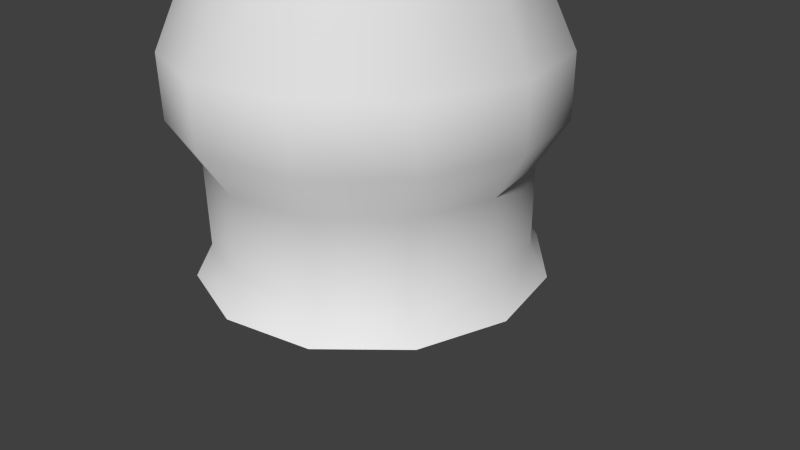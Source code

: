 # Source: Cannontower.blend  (saved by Blender 2.76.0; exported with 4.5.12 LTS)
import bpy
from mathutils import Matrix  # noqa: F401  (used for matrix-valued properties, if any)

bpy.ops.wm.read_factory_settings(use_empty=True)
scene = bpy.context.scene
scene.name = 'Scene'

# ---- collections
col_collection_1 = bpy.data.collections.new('Collection 1'); scene.collection.children.link(col_collection_1)

# ---- materials (node trees are filled in below, after node groups)
mat_material = bpy.data.materials.new('Material')
mat_material.alpha_threshold = 0.0
mat_material.use_transparent_shadow = False
mat_material.roughness = 0.5
mat_material.line_color = (0.0, 0.0, 0.0, 1.0)

# ---- material node trees

# ---- world
world_world = bpy.data.worlds.new('World'); scene.world = world_world
world_world.color = (0.05088, 0.05088, 0.05088)
world_world.use_sun_shadow = False
world_world.sun_shadow_jitter_overblur = 0.0
world_world.cycles.sampling_method = 'MANUAL'
world_world.cycles.sample_map_resolution = 256

# ---- cameras
cam_camera = bpy.data.cameras.new('Camera')
cam_camera.clip_end = 100.0
cam_camera.lens = 35.0
cam_camera.sensor_width = 32.0
cam_camera.sensor_height = 18.0
cam_camera.ortho_scale = 7.314
cam_camera.dof.focus_distance = 0.0
cam_camera.dof.aperture_fstop = 128.0

# ---- meshes
me_cylinder_000 = bpy.data.meshes.new('Cylinder.000')
me_cylinder_000.from_pydata([(0.4538, 6.754, 1.083), (0.4538, 6.754, -1.24), (0.4538, 6.99, -1.24), (0.4538, 7.429, -0.5675), (0.4538, 7.965, -0.4936), (0.4538, 7.429, 1.083), (0.4538, 7.965, 0.6561), (0.5337, 6.754, -1.24), (0.5337, 6.99, -1.24), (0.5337, 7.429, -0.5675), (0.5337, 7.965, -0.4936), (0.5337, 6.754, 1.083), (0.5337, 7.429, 1.083), (0.5337, 7.965, 0.6561), (-0.001989, 5.117, -1.053), (0.4567, 5.117, -0.9481), (0.8245, 5.117, -0.6548), (1.029, 5.117, -0.2309), (1.029, 5.117, 0.2395), (0.8245, 5.117, 0.6633), (0.4567, 5.117, 0.9567), (-0.001989, 5.117, 1.061), (-0.4606, 5.117, 0.9567), (-0.8284, 5.117, 0.6633), (-1.033, 5.117, 0.2395), (-0.8284, 5.117, -0.6548), (-0.4606, 5.117, -0.9481), (-0.001989, 6.745, -1.053), (0.4567, 6.745, -0.9481), (0.8245, 6.745, -0.6548), (1.029, 6.745, 0.2395), (0.8245, 6.745, 0.6633), (0.4567, 6.745, 0.9567), (-0.001992, 6.745, 1.061), (-0.4606, 6.745, 0.9567), (-0.8284, 6.745, 0.6633), (-1.033, 6.745, 0.2395), (-1.033, 6.745, -0.2309), (-0.8284, 6.745, -0.6548), (-0.4606, 6.745, -0.9481), (-0.001989, 6.745, 0.004276), (1.029, 6.745, -0.2309), (0.5337, 6.99, 1.083), (0.4538, 6.99, 1.083), (-0.5966, 6.99, 1.083), (-0.5166, 6.99, 1.083), (-0.5166, 7.965, 0.6561), (-0.5166, 7.429, 1.083), (-0.5166, 6.754, 1.083), (-0.5166, 7.965, -0.4936), (-0.5166, 7.429, -0.5675), (-0.5166, 6.99, -1.24), (-0.5166, 6.754, -1.24), (-0.5966, 7.965, 0.6561), (-0.5966, 7.429, 1.083), (-0.5966, 7.965, -0.4936), (-0.5966, 7.429, -0.5675), (-0.5966, 6.99, -1.24), (-0.5966, 6.754, -1.24), (-0.5966, 6.754, 1.083), (-1.033, 5.117, -0.2309), (0.5337, 8.093, 0.3112), (0.5337, 8.093, -0.1486), (0.4538, 8.093, 0.3112), (0.4538, 8.093, -0.1486), (-0.5966, 8.093, -0.1486), (-0.5966, 8.093, 0.3112), (-0.5166, 8.093, -0.1486), (-0.5166, 8.093, 0.3112), (0.3651, 6.609, -0.2568), (0.3651, 6.665, -0.2336), (0.3651, 6.688, -0.1775), (0.3651, 6.665, -0.1215), (0.3651, 6.609, -0.09833), (0.3651, 6.553, -0.1215), (0.3651, 6.53, -0.1775), (0.3651, 6.553, -0.2336), (-0.4198, 6.609, -0.2568), (-0.4198, 6.665, -0.2336), (-0.4198, 6.688, -0.1775), (-0.4198, 6.665, -0.1215), (-0.4198, 6.609, -0.09833), (-0.4198, 6.553, -0.1215), (-0.4198, 6.53, -0.1775), (-0.4198, 6.553, -0.2336)], [], [(2, 3, 9, 8), (40, 28, 27), (40, 29, 28), (40, 31, 30), (40, 32, 31), (40, 33, 32), (40, 34, 33), (40, 35, 34), (40, 36, 35), (40, 37, 36), (40, 38, 37), (40, 39, 38), (40, 27, 39), (14, 27, 28, 15), (15, 28, 29, 16), (18, 30, 31, 19), (19, 31, 32, 20), (20, 32, 33, 21), (21, 33, 34, 22), (22, 34, 35, 23), (23, 35, 36, 24), (25, 38, 39, 26), (26, 39, 27, 14), (1, 2, 8, 7), (30, 41, 40), (29, 40, 41), (16, 29, 41, 17), (17, 41, 30, 18), (7, 8, 42, 11), (8, 9, 12, 42), (9, 10, 13, 12), (5, 12, 13, 6), (5, 43, 42, 12), (0, 11, 42, 43), (2, 43, 5, 3), (3, 4, 10, 9), (3, 5, 6, 4), (56, 54, 53, 55), (56, 55, 49, 50), (59, 44, 57, 58), (57, 44, 54, 56), (59, 48, 45, 44), (54, 44, 45, 47), (54, 47, 46, 53), (50, 49, 46, 47), (51, 50, 47, 45), (58, 57, 51, 52), (57, 56, 50, 51), (25, 60, 37, 38), (24, 36, 37, 60), (1, 52, 51, 2), (2, 51, 45, 43), (0, 43, 45, 48), (4, 6, 63, 64), (13, 10, 62, 61), (6, 13, 61, 63), (10, 4, 64, 62), (64, 63, 61, 62), (49, 55, 65, 67), (53, 46, 68, 66), (46, 49, 67, 68), (55, 53, 66, 65), (67, 65, 66, 68), (69, 77, 78, 70), (70, 78, 79, 71), (71, 79, 80, 72), (72, 80, 81, 73), (73, 81, 82, 74), (74, 82, 83, 75), (75, 83, 84, 76), (76, 84, 77, 69)])
me_cylinder_000.polygons.foreach_set('use_smooth', [1, 1, 1, 1, 1, 1, 1, 1, 1, 1, 1, 1, 1, 1, 1, 1, 1, 1, 1, 1, 1, 1, 1, 1, 1, 1, 1, 1, 1, 1, 1, 1, 1, 1, 1, 1, 1, 1, 1, 1, 1, 1, 1, 1, 1, 1, 1, 1, 1, 1, 1, 1, 1, 1, 1, 1, 1, 1, 1, 1, 1, 1, 1, 0, 0, 0, 0, 0, 0, 0, 0])
_uv = me_cylinder_000.uv_layers.new(name='UVTex')
_uv.uv.foreach_set('vector', [0.1457, 0.9674, 0.1457, 0.8625, 0.159, 0.8625, 0.159, 0.9674, 0.7536, 0.7868, 0.8406, 0.9674, 0.7536, 0.9873, 0.7536, 0.7868, 0.9104, 0.9118, 0.8406, 0.9674, 0.7536, 0.7868, 0.9104, 0.6617, 0.9491, 0.7421, 0.7536, 0.7868, 0.8406, 0.6061, 0.9104, 0.6617, 0.7536, 0.7868, 0.7536, 0.5862, 0.8406, 0.6061, 0.7536, 0.7868, 0.6666, 0.6061, 0.7536, 0.5862, 0.7536, 0.7868, 0.5968, 0.6617, 0.6666, 0.6061, 0.7536, 0.7868, 0.5581, 0.7421, 0.5968, 0.6617, 0.7536, 0.7868, 0.5581, 0.8314, 0.5581, 0.7421, 0.7536, 0.7868, 0.5968, 0.9118, 0.5581, 0.8314, 0.7536, 0.7868, 0.6666, 0.9674, 0.5968, 0.9118, 0.7536, 0.7868, 0.7536, 0.9873, 0.6666, 0.9674, 0.5146, 0.6715, 0.9997, 0.6715, 0.9997, 0.7531, 0.5146, 0.7531, 0.5146, 0.7531, 0.9997, 0.7531, 0.9997, 0.8346, 0.5146, 0.8346, 0.5146, 0.7535, 0.9997, 0.7535, 0.9997, 0.8351, 0.5146, 0.8351, 0.5146, 0.8351, 0.9997, 0.8351, 0.9997, 0.9166, 0.5146, 0.9166, 0.5146, 0.9166, 0.9997, 0.9166, 0.9997, 0.9981, 0.5146, 0.9981, 0.5146, 0.8352, 0.9997, 0.8352, 0.9997, 0.9167, 0.5146, 0.9167, 0.5146, 0.5898, 0.9997, 0.5898, 0.9997, 0.6714, 0.5146, 0.6714, 0.5146, 0.6714, 0.9997, 0.6714, 0.9997, 0.7529, 0.5146, 0.7529, 0.5146, 0.916, 0.9997, 0.916, 0.9997, 0.9975, 0.5146, 0.9975, 0.5146, 0.59, 0.9997, 0.59, 0.9997, 0.6715, 0.5146, 0.6715, 0.376, 0.662, 0.376, 0.7234, 0.3968, 0.7234, 0.3968, 0.662, 0.9491, 0.7421, 0.9491, 0.8314, 0.7536, 0.7868, 0.9104, 0.9118, 0.7536, 0.7868, 0.9491, 0.8314, 0.5146, 0.5905, 0.9997, 0.5905, 0.9997, 0.672, 0.5146, 0.672, 0.5146, 0.672, 0.9997, 0.672, 0.9997, 0.7535, 0.5146, 0.7535, 0.4973, 0.5905, 0.4973, 0.645, 0.007045, 0.645, 0.007045, 0.5905, 0.4973, 0.645, 0.3553, 0.7466, 0.007045, 0.7466, 0.007045, 0.645, 0.3553, 0.7466, 0.3397, 0.8705, 0.09706, 0.8705, 0.007045, 0.7466, 0.1457, 0.6054, 0.159, 0.6054, 0.159, 0.6718, 0.1457, 0.6718, 0.376, 0.838, 0.376, 0.7234, 0.3968, 0.7234, 0.3968, 0.838, 0.376, 0.662, 0.3968, 0.662, 0.3968, 0.7234, 0.376, 0.7234, 0.4973, 0.5924, 0.007045, 0.5924, 0.007045, 0.694, 0.3553, 0.694, 0.1457, 0.8625, 0.1457, 0.851, 0.159, 0.851, 0.159, 0.8625, 0.3553, 0.694, 0.007045, 0.694, 0.09706, 0.8178, 0.3397, 0.8178, 0.3553, 0.8216, 0.007045, 0.8216, 0.09706, 0.9455, 0.3397, 0.9455, 0.2432, 0.8625, 0.2432, 0.851, 0.2565, 0.851, 0.2565, 0.8625, 0.007045, 0.6655, 0.007045, 0.72, 0.4973, 0.72, 0.4973, 0.6655, 0.4973, 0.72, 0.007045, 0.72, 0.007045, 0.8216, 0.3553, 0.8216, 0.2035, 0.6607, 0.2244, 0.6607, 0.2244, 0.7222, 0.2035, 0.7222, 0.2035, 0.8367, 0.2035, 0.7222, 0.2244, 0.7222, 0.2244, 0.8367, 0.2432, 0.6054, 0.2565, 0.6054, 0.2565, 0.6718, 0.2432, 0.6718, 0.3553, 0.8443, 0.3397, 0.9682, 0.09706, 0.9682, 0.007045, 0.8443, 0.4973, 0.7427, 0.3553, 0.8443, 0.007045, 0.8443, 0.007045, 0.7427, 0.1023, 0.662, 0.1023, 0.7234, 0.1231, 0.7234, 0.1231, 0.662, 0.2432, 0.9674, 0.2432, 0.8625, 0.2565, 0.8625, 0.2565, 0.9674, 0.5146, 0.916, 0.5146, 0.8345, 0.9997, 0.8345, 0.9997, 0.916, 0.5146, 0.7529, 0.9997, 0.7529, 0.9997, 0.8345, 0.5146, 0.8345, 0.376, 0.662, 0.1231, 0.662, 0.1231, 0.7234, 0.376, 0.7234, 0.323, 0.9674, 0.1611, 0.9674, 0.1611, 0.6054, 0.323, 0.6054, 0.376, 0.662, 0.376, 0.7234, 0.1231, 0.7234, 0.1231, 0.662, 0.3397, 0.8178, 0.09706, 0.8178, 0.1699, 0.8474, 0.2669, 0.8474, 0.09706, 0.8705, 0.3397, 0.8705, 0.2669, 0.9, 0.1699, 0.9, 0.1457, 0.6718, 0.159, 0.6718, 0.159, 0.7256, 0.1457, 0.7256, 0.159, 0.851, 0.1457, 0.851, 0.1457, 0.7972, 0.159, 0.7972, 0.1457, 0.7972, 0.1457, 0.7256, 0.159, 0.7256, 0.159, 0.7972, 0.2565, 0.851, 0.2432, 0.851, 0.2432, 0.7972, 0.2565, 0.7972, 0.2432, 0.6718, 0.2565, 0.6718, 0.2565, 0.7256, 0.2432, 0.7256, 0.09706, 0.9682, 0.3397, 0.9682, 0.2669, 0.9977, 0.1699, 0.9977, 0.3397, 0.9455, 0.09706, 0.9455, 0.1699, 0.975, 0.2669, 0.975, 0.2565, 0.7972, 0.2432, 0.7972, 0.2432, 0.7256, 0.2565, 0.7256, 0.4522, 0.9138, 0.2874, 0.9138, 0.2874, 0.8923, 0.4522, 0.8923, 0.4522, 0.8923, 0.2874, 0.8923, 0.2874, 0.8707, 0.4522, 0.8707, 0.4522, 0.8707, 0.2874, 0.8707, 0.2874, 0.8492, 0.4522, 0.8492, 0.4522, 0.8492, 0.2874, 0.8492, 0.2874, 0.8277, 0.4522, 0.8277, 0.4522, 0.8277, 0.2874, 0.8277, 0.2874, 0.8062, 0.4522, 0.8062, 0.4522, 0.8062, 0.2874, 0.8062, 0.2874, 0.7846, 0.4522, 0.7846, 0.4522, 0.9568, 0.2874, 0.9568, 0.2874, 0.9353, 0.4522, 0.9353, 0.4522, 0.9353, 0.2874, 0.9353, 0.2874, 0.9138, 0.4522, 0.9138])
me_cylinder_000.materials.append(mat_material)
me_cylinder_000.use_remesh_preserve_volume = False
me_cylinder_000.use_remesh_preserve_attributes = False
me_cylinder_000.use_mirror_vertex_groups = False
me_cylinder_000.update()
me_cylinder_001 = bpy.data.meshes.new('Cylinder.001')
me_cylinder_001.from_pydata([(0.1902, 0.4307, -1.663), (0.4016, 0.3664, -1.641), (0.5529, 0.2045, -1.626), (0.6033, -0.01183, -1.621), (0.5395, -0.2245, -1.629), (0.3785, -0.3765, -1.647), (0.1634, -0.4271, -1.67), (-0.04805, -0.3628, -1.692), (-0.1993, -0.2008, -1.707), (-0.2497, 0.01546, -1.712), (-0.1859, 0.2281, -1.704), (-0.02489, 0.3801, -1.686), (-0.036, 0.2172, 0.405), (0.0711, 0.1846, 0.4162), (0.1477, 0.1026, 0.424), (0.1732, -0.00693, 0.4262), (0.1409, -0.1146, 0.4223), (0.05937, -0.1916, 0.4133), (-0.04954, -0.2172, 0.4016), (-0.1566, -0.1847, 0.3904), (-0.2332, -0.1026, 0.3826), (-0.2588, 0.006891, 0.3804), (-0.2265, 0.1146, 0.3843), (-0.1449, 0.1916, 0.3933), (-0.04033, 0.2551, 0.4573), (-0.169, 0.2248, 0.4435), (-0.2654, 0.1339, 0.4328), (-0.3035, 0.006667, 0.4282), (-0.2734, -0.1227, 0.4308), (-0.1829, -0.2197, 0.44), (-0.05633, -0.2581, 0.4533), (0.07234, -0.2278, 0.4671), (0.1687, -0.1369, 0.4777), (0.2069, -0.009661, 0.4823), (0.1767, 0.1198, 0.4797), (0.0862, 0.2167, 0.4705), (-0.09121, 0.3355, 0.9612), (0.0751, 0.2849, 0.9787), (0.194, 0.1576, 0.9907), (0.2337, -0.01254, 0.9942), (0.1835, -0.1798, 0.9881), (0.05689, -0.2993, 0.9742), (-0.1122, -0.3391, 0.956), (-0.2786, -0.2886, 0.9386), (-0.3975, -0.1612, 0.9265), (-0.4372, 0.00892, 0.923), (-0.387, 0.1761, 0.9291), (-0.2603, 0.2957, 0.9431), (-0.2481, 0.256, 1.027), (-0.1013, 0.2905, 1.043), (-0.358, 0.1522, 1.015), (-0.4016, 0.007138, 1.01), (-0.3671, -0.1405, 1.013), (-0.2639, -0.251, 1.024), (-0.1196, -0.2949, 1.039), (0.02717, -0.2603, 1.054), (0.1371, -0.1566, 1.067), (0.1806, -0.01148, 1.072), (0.1462, 0.1361, 1.069), (0.04297, 0.2467, 1.058), (-0.07319, 0.2409, 0.7627), (0.04603, 0.2046, 0.7752), (0.1313, 0.1133, 0.7839), (0.1597, -0.008635, 0.7864), (0.1238, -0.1285, 0.782), (0.03298, -0.2142, 0.772), (-0.08826, -0.2427, 0.759), (-0.2075, -0.2065, 0.7465), (-0.2927, -0.1152, 0.7378), (-0.3212, 0.006751, 0.7354), (-0.2852, 0.1266, 0.7397), (-0.1944, 0.2123, 0.7497), (-0.0618, 0.0006953, 0.5829), (0.2014, 0.1885, -1.843), (0.2923, 0.1609, -1.833), (0.3572, 0.09129, -1.826), (0.3789, -0.001618, -1.824), (0.3515, -0.09295, -1.828), (0.2823, -0.1582, -1.835), (0.19, -0.18, -1.845), (0.09912, -0.1524, -1.855), (0.03416, -0.0828, -1.861), (0.01248, 0.0101, -1.863), (0.0399, 0.1014, -1.86), (0.1091, 0.1667, -1.852), (0.2002, 0.003903, -1.886)], [], [(12, 23, 25, 24), (23, 22, 26, 25), (22, 21, 27, 26), (21, 20, 28, 27), (20, 19, 29, 28), (19, 18, 30, 29), (18, 17, 31, 30), (17, 16, 32, 31), (16, 15, 33, 32), (15, 14, 34, 33), (14, 13, 35, 34), (13, 12, 24, 35), (36, 47, 48, 49), (47, 46, 50, 48), (46, 45, 51, 50), (45, 44, 52, 51), (44, 43, 53, 52), (43, 42, 54, 53), (42, 41, 55, 54), (41, 40, 56, 55), (40, 39, 57, 56), (39, 38, 58, 57), (38, 37, 59, 58), (37, 36, 49, 59), (59, 49, 60, 61), (58, 59, 61, 62), (57, 58, 62, 63), (56, 57, 63, 64), (55, 56, 64, 65), (54, 55, 65, 66), (53, 54, 66, 67), (52, 53, 67, 68), (51, 52, 68, 69), (50, 51, 69, 70), (48, 50, 70, 71), (49, 48, 71, 60), (72, 61, 60), (72, 62, 61), (72, 63, 62), (72, 64, 63), (72, 65, 64), (72, 66, 65), (72, 67, 66), (72, 68, 67), (72, 69, 68), (72, 70, 69), (72, 71, 70), (72, 60, 71), (85, 73, 74), (85, 74, 75), (85, 75, 76), (85, 76, 77), (85, 77, 78), (85, 78, 79), (85, 79, 80), (85, 80, 81), (85, 81, 82), (85, 82, 83), (85, 83, 84), (85, 84, 73), (1, 2, 75, 74), (0, 1, 74, 73), (0, 73, 84, 11), (10, 11, 84, 83), (9, 10, 83, 82), (8, 9, 82, 81), (7, 8, 81, 80), (6, 7, 80, 79), (5, 6, 79, 78), (4, 5, 78, 77), (2, 3, 76, 75), (3, 4, 77, 76), (24, 36, 37, 35), (24, 25, 47, 36), (25, 26, 46, 47), (26, 27, 45, 46), (27, 28, 44, 45), (28, 29, 43, 44), (29, 30, 42, 43), (30, 31, 41, 42), (31, 32, 40, 41), (32, 33, 39, 40), (33, 34, 38, 39), (34, 35, 37, 38), (0, 12, 13, 1), (1, 13, 14, 2), (2, 14, 15, 3), (3, 15, 16, 4), (4, 16, 17, 5), (5, 17, 18, 6), (6, 18, 19, 7), (7, 19, 20, 8), (8, 20, 21, 9), (9, 21, 22, 10), (10, 22, 23, 11), (0, 11, 23, 12)])
me_cylinder_001.polygons.foreach_set('use_smooth', [True] * 96)
_uv = me_cylinder_001.uv_layers.new(name='UVTex')
_uv.uv.foreach_set('vector', [0.7412, 0.1818, 0.7276, 0.1472, 0.7446, 0.1332, 0.7607, 0.1741, 0.7276, 0.1472, 0.7176, 0.1219, 0.7328, 0.1033, 0.7446, 0.1332, 0.7176, 0.1219, 0.7139, 0.1126, 0.7285, 0.09235, 0.7328, 0.1033, 0.7139, 0.1126, 0.7176, 0.1219, 0.7328, 0.1033, 0.7285, 0.09235, 0.7176, 0.1219, 0.7276, 0.1472, 0.7446, 0.1332, 0.7328, 0.1033, 0.7276, 0.1472, 0.7412, 0.1818, 0.7607, 0.1741, 0.7446, 0.1332, 0.7412, 0.1818, 0.7548, 0.2163, 0.7768, 0.2149, 0.7607, 0.1741, 0.7548, 0.2163, 0.7648, 0.2417, 0.7886, 0.2448, 0.7768, 0.2149, 0.7648, 0.2417, 0.7684, 0.2509, 0.7929, 0.2558, 0.7886, 0.2448, 0.7684, 0.2509, 0.7648, 0.2417, 0.7886, 0.2448, 0.7929, 0.2558, 0.7648, 0.2417, 0.7548, 0.2163, 0.7768, 0.2149, 0.7886, 0.2448, 0.7548, 0.2163, 0.7412, 0.1818, 0.7607, 0.1741, 0.7768, 0.2149, 0.9188, 0.1118, 0.8976, 0.05808, 0.9268, 0.05481, 0.9451, 0.1014, 0.8976, 0.05808, 0.8822, 0.01877, 0.9133, 0.02069, 0.9268, 0.05481, 0.8822, 0.01877, 0.8765, 0.004381, 0.9084, 0.008207, 0.9133, 0.02069, 0.8765, 0.004381, 0.8822, 0.01877, 0.9133, 0.02069, 0.9084, 0.008207, 0.8822, 0.01877, 0.8976, 0.05808, 0.9268, 0.05481, 0.9133, 0.02069, 0.8976, 0.05808, 0.9188, 0.1118, 0.9451, 0.1014, 0.9268, 0.05481, 0.9188, 0.1118, 0.94, 0.1655, 0.9635, 0.148, 0.9451, 0.1014, 0.94, 0.1655, 0.9555, 0.2048, 0.9769, 0.1821, 0.9635, 0.148, 0.9555, 0.2048, 0.9611, 0.2192, 0.9819, 0.1946, 0.9769, 0.1821, 0.9611, 0.2192, 0.9555, 0.2048, 0.9769, 0.1821, 0.9819, 0.1946, 0.9555, 0.2048, 0.94, 0.1655, 0.9635, 0.148, 0.9769, 0.1821, 0.94, 0.1655, 0.9188, 0.1118, 0.9451, 0.1014, 0.9635, 0.148, 0.9635, 0.148, 0.9451, 0.1014, 0.9667, 0.09139, 0.9819, 0.1299, 0.9769, 0.1821, 0.9635, 0.148, 0.9819, 0.1299, 0.993, 0.1581, 0.9819, 0.1946, 0.9769, 0.1821, 0.993, 0.1581, 0.9971, 0.1684, 0.9769, 0.1821, 0.9819, 0.1946, 0.9971, 0.1684, 0.993, 0.1581, 0.9635, 0.148, 0.9769, 0.1821, 0.993, 0.1581, 0.9819, 0.1299, 0.9451, 0.1014, 0.9635, 0.148, 0.9819, 0.1299, 0.9667, 0.09139, 0.9268, 0.05481, 0.9451, 0.1014, 0.9667, 0.09139, 0.9516, 0.05289, 0.9133, 0.02069, 0.9268, 0.05481, 0.9516, 0.05289, 0.9405, 0.02471, 0.9084, 0.008207, 0.9133, 0.02069, 0.9405, 0.02471, 0.9364, 0.0144, 0.9133, 0.02069, 0.9084, 0.008207, 0.9364, 0.0144, 0.9405, 0.02471, 0.9268, 0.05481, 0.9133, 0.02069, 0.9405, 0.02471, 0.9516, 0.05289, 0.9451, 0.1014, 0.9268, 0.05481, 0.9516, 0.05289, 0.9667, 0.09139, 0.9934, 0.08041, 0.9819, 0.1299, 0.9667, 0.09139, 0.9934, 0.08041, 0.993, 0.1581, 0.9819, 0.1299, 0.9934, 0.08041, 0.9971, 0.1684, 0.993, 0.1581, 0.9934, 0.08041, 0.993, 0.1581, 0.9971, 0.1684, 0.9934, 0.08041, 0.9819, 0.1299, 0.993, 0.1581, 0.9934, 0.08041, 0.9667, 0.09139, 0.9819, 0.1299, 0.9934, 0.08041, 0.9516, 0.05289, 0.9667, 0.09139, 0.9934, 0.08041, 0.9405, 0.02471, 0.9516, 0.05289, 0.9934, 0.08041, 0.9364, 0.0144, 0.9405, 0.02471, 0.9934, 0.08041, 0.9405, 0.02471, 0.9364, 0.0144, 0.9934, 0.08041, 0.9516, 0.05289, 0.9405, 0.02471, 0.9934, 0.08041, 0.9667, 0.09139, 0.9516, 0.05289, 0.00883, 0.4703, 0.03187, 0.4612, 0.04343, 0.4905, 0.00883, 0.4703, 0.04343, 0.4905, 0.05189, 0.512, 0.00883, 0.4703, 0.05189, 0.512, 0.05498, 0.5199, 0.00883, 0.4703, 0.05498, 0.5199, 0.05189, 0.512, 0.00883, 0.4703, 0.05189, 0.512, 0.04343, 0.4905, 0.00883, 0.4703, 0.04343, 0.4905, 0.03187, 0.4612, 0.00883, 0.4703, 0.03187, 0.4612, 0.02032, 0.4319, 0.00883, 0.4703, 0.02032, 0.4319, 0.01186, 0.4104, 0.00883, 0.4703, 0.01186, 0.4104, 0.00876, 0.4026, 0.00883, 0.4703, 0.00876, 0.4026, 0.01186, 0.4104, 0.00883, 0.4703, 0.01186, 0.4104, 0.02032, 0.4319, 0.00883, 0.4703, 0.02032, 0.4319, 0.03187, 0.4612, 0.1061, 0.5109, 0.1258, 0.5608, 0.05189, 0.512, 0.04343, 0.4905, 0.07921, 0.4426, 0.1061, 0.5109, 0.04343, 0.4905, 0.03187, 0.4612, 0.07921, 0.4426, 0.03187, 0.4612, 0.02032, 0.4319, 0.05231, 0.3743, 0.03261, 0.3243, 0.05231, 0.3743, 0.02032, 0.4319, 0.01186, 0.4104, 0.02541, 0.306, 0.03261, 0.3243, 0.01186, 0.4104, 0.00876, 0.4026, 0.03261, 0.3243, 0.02541, 0.306, 0.00876, 0.4026, 0.01186, 0.4104, 0.05231, 0.3743, 0.03261, 0.3243, 0.01186, 0.4104, 0.02032, 0.4319, 0.07921, 0.4426, 0.05231, 0.3743, 0.02032, 0.4319, 0.03187, 0.4612, 0.1061, 0.5109, 0.07921, 0.4426, 0.03187, 0.4612, 0.04343, 0.4905, 0.1258, 0.5608, 0.1061, 0.5109, 0.04343, 0.4905, 0.05189, 0.512, 0.1258, 0.5608, 0.133, 0.5791, 0.05498, 0.5199, 0.05189, 0.512, 0.133, 0.5791, 0.1258, 0.5608, 0.05189, 0.512, 0.05498, 0.5199, 0.7607, 0.1741, 0.9188, 0.1118, 0.94, 0.1655, 0.7768, 0.2149, 0.7607, 0.1741, 0.7446, 0.1332, 0.8976, 0.05808, 0.9188, 0.1118, 0.7446, 0.1332, 0.7328, 0.1033, 0.8822, 0.01877, 0.8976, 0.05808, 0.7328, 0.1033, 0.7285, 0.09235, 0.8765, 0.004381, 0.8822, 0.01877, 0.7285, 0.09235, 0.7328, 0.1033, 0.8822, 0.01877, 0.8765, 0.004381, 0.7328, 0.1033, 0.7446, 0.1332, 0.8976, 0.05808, 0.8822, 0.01877, 0.7446, 0.1332, 0.7607, 0.1741, 0.9188, 0.1118, 0.8976, 0.05808, 0.7607, 0.1741, 0.7768, 0.2149, 0.94, 0.1655, 0.9188, 0.1118, 0.7768, 0.2149, 0.7886, 0.2448, 0.9555, 0.2048, 0.94, 0.1655, 0.7886, 0.2448, 0.7929, 0.2558, 0.9611, 0.2192, 0.9555, 0.2048, 0.7929, 0.2558, 0.7886, 0.2448, 0.9555, 0.2048, 0.9611, 0.2192, 0.7886, 0.2448, 0.7768, 0.2149, 0.94, 0.1655, 0.9555, 0.2048, 0.07921, 0.4426, 0.7412, 0.1818, 0.7548, 0.2163, 0.1061, 0.5109, 0.1061, 0.5109, 0.7548, 0.2163, 0.7648, 0.2417, 0.1258, 0.5608, 0.1258, 0.5608, 0.7648, 0.2417, 0.7684, 0.2509, 0.133, 0.5791, 0.133, 0.5791, 0.7684, 0.2509, 0.7648, 0.2417, 0.1258, 0.5608, 0.1258, 0.5608, 0.7648, 0.2417, 0.7548, 0.2163, 0.1061, 0.5109, 0.1061, 0.5109, 0.7548, 0.2163, 0.7412, 0.1818, 0.07921, 0.4426, 0.07921, 0.4426, 0.7412, 0.1818, 0.7276, 0.1472, 0.05231, 0.3743, 0.05231, 0.3743, 0.7276, 0.1472, 0.7176, 0.1219, 0.03261, 0.3243, 0.03261, 0.3243, 0.7176, 0.1219, 0.7139, 0.1126, 0.02541, 0.306, 0.02541, 0.306, 0.7139, 0.1126, 0.7176, 0.1219, 0.03261, 0.3243, 0.03261, 0.3243, 0.7176, 0.1219, 0.7276, 0.1472, 0.05231, 0.3743, 0.07921, 0.4426, 0.05231, 0.3743, 0.7276, 0.1472, 0.7412, 0.1818])
me_cylinder_001.materials.append(mat_material)
me_cylinder_001.use_remesh_preserve_volume = False
me_cylinder_001.use_remesh_preserve_attributes = False
me_cylinder_001.use_mirror_vertex_groups = False
me_cylinder_001.update()
me_cylinder_003 = bpy.data.meshes.new('Cylinder.003')
me_cylinder_003.from_pydata([(-0.0005682, 2.0, 0.3625), (0.9994, 1.732, 0.3625), (1.731, 1.0, 0.3625), (1.999, 1.47e-08, 0.3625), (1.731, -1.0, 0.3625), (0.9994, -1.732, 0.3625), (-0.0005678, -2.0, 0.3625), (-1.001, -1.732, 0.3625), (-1.733, -1.0, 0.3625), (-2.001, -8.277e-07, 0.3625), (-1.733, 1.0, 0.3625), (-1.001, 1.732, 0.3625), (-0.0005697, 2.0, 1.449), (0.9994, 1.732, 1.449), (1.731, 1.0, 1.449), (1.999, 2.288e-06, 1.449), (1.731, -1.0, 1.449), (0.9994, -1.732, 1.449), (-0.0005663, -2.0, 1.449), (-1.001, -1.732, 1.449), (-1.733, -1.0, 1.449), (-2.001, -2.385e-06, 1.449), (-1.733, 1.0, 1.449), (-1.001, 1.732, 1.449), (-0.0005682, 2.225, 0.003155), (1.112, 1.927, 0.003155), (1.926, 1.112, 0.003155), (2.224, 4.868e-09, 0.003155), (1.926, -1.112, 0.003155), (1.112, -1.927, 0.003155), (-0.0005677, -2.225, 0.003155), (-1.113, -1.927, 0.003155), (-1.927, -1.112, 0.003155), (-2.226, -9.323e-07, 0.003155), (-1.927, 1.112, 0.003155), (-1.113, 1.927, 0.003155), (-1.182, 2.047, 2.034), (-0.0005699, 2.363, 2.034), (-2.047, 1.182, 2.034), (-2.364, -2.837e-06, 2.034), (-2.047, -1.182, 2.034), (-1.182, -2.047, 2.034), (-0.000566, -2.363, 2.034), (1.181, -2.047, 2.034), (2.046, -1.182, 2.034), (2.363, 2.685e-06, 2.034), (2.046, 1.182, 2.034), (1.181, 2.047, 2.034), (1.181, 2.047, 2.816), (-0.0005699, 2.363, 2.816), (2.046, 1.182, 2.816), (2.363, 2.685e-06, 2.816), (2.046, -1.182, 2.816), (1.181, -2.047, 2.816), (-0.000566, -2.363, 2.816), (-1.182, -2.047, 2.816), (-2.047, -1.182, 2.816), (-2.364, -2.837e-06, 2.816), (-2.047, 1.182, 2.816), (-1.182, 2.047, 2.816), (-0.0005695, 1.739, 4.137), (-0.8702, 1.506, 4.137), (-1.507, 0.8696, 4.137), (-1.74, -2.061e-06, 4.137), (-1.507, -0.8696, 4.137), (-0.8702, -1.506, 4.137), (-0.0005666, -1.739, 4.137), (0.8691, -1.506, 4.137), (1.506, -0.8696, 4.137), (1.739, 2.003e-06, 4.137), (1.506, 0.8696, 4.137), (0.8691, 1.506, 4.137), (-0.0005695, 1.739, 4.671), (0.8691, 1.506, 4.671), (1.506, 0.8696, 4.671), (1.739, 2.003e-06, 4.671), (1.506, -0.8696, 4.671), (0.8691, -1.506, 4.671), (-0.0005666, -1.739, 4.671), (-0.8702, -1.506, 4.671), (-1.507, -0.8696, 4.671), (-1.74, -2.061e-06, 4.671), (-1.507, 0.8696, 4.671), (-0.8702, 1.506, 4.671), (-0.0005697, 2.091, 5.387), (-1.046, 1.811, 5.387), (-1.811, 1.045, 5.387), (-2.091, -2.498e-06, 5.387), (-1.811, -1.045, 5.387), (-1.046, -1.811, 5.387), (-0.0005662, -2.091, 5.387), (1.045, -1.811, 5.387), (1.81, -1.045, 5.387), (2.09, 2.387e-06, 5.387), (1.81, 1.045, 5.387), (1.045, 1.811, 5.387), (-0.0005697, 2.091, 6.065), (1.045, 1.811, 6.065), (1.81, 1.045, 6.065), (2.09, 2.387e-06, 6.065), (1.81, -1.045, 6.065), (1.045, -1.811, 6.065), (-0.0005662, -2.091, 6.065), (-1.046, -1.811, 6.065), (-1.811, -1.045, 6.065), (-2.091, -2.498e-06, 6.065), (-1.811, 1.045, 6.065), (-1.046, 1.811, 6.065), (-0.7506, 1.299, 6.065), (-0.0005694, 1.5, 6.065), (-1.3, 0.7501, 6.065), (-1.501, -1.764e-06, 6.065), (-1.3, -0.7501, 6.065), (-0.7506, -1.299, 6.065), (-0.0005669, -1.5, 6.065), (0.7495, -1.299, 6.065), (1.299, -0.7501, 6.065), (1.5, 1.741e-06, 6.065), (1.299, 0.7501, 6.065), (0.7495, 1.299, 6.065), (-0.0005694, 1.5, 5.394), (0.7495, 1.299, 5.394), (1.299, 0.7501, 5.394), (1.5, 1.741e-06, 5.394), (1.299, -0.7501, 5.394), (0.7495, -1.299, 5.394), (-0.0005669, -1.5, 5.394), (-0.7506, -1.299, 5.394), (-1.3, -0.7501, 5.394), (-1.501, -1.764e-06, 5.394), (-1.3, 0.7501, 5.394), (-0.7506, 1.299, 5.394), (-0.0005683, 1.021e-07, 5.394), (-0.0005694, 1.5, 6.557), (0.7495, 1.299, 6.557), (1.045, 1.811, 6.557), (1.5, 1.741e-06, 6.557), (1.299, 0.7501, 6.557), (1.81, 1.045, 6.557), (2.09, 2.387e-06, 6.557), (0.7495, -1.299, 6.557), (1.299, -0.7501, 6.557), (1.81, -1.045, 6.557), (1.045, -1.811, 6.557), (-0.7506, -1.299, 6.557), (-0.0005669, -1.5, 6.557), (-0.0005662, -2.091, 6.557), (-1.046, -1.811, 6.557), (-1.501, -1.764e-06, 6.557), (-1.3, -0.7501, 6.557), (-1.811, -1.045, 6.557), (-2.091, -2.498e-06, 6.557), (-0.7506, 1.299, 6.557), (-1.3, 0.7501, 6.557), (-1.811, 1.045, 6.557), (-0.0005697, 2.091, 6.557), (-1.046, 1.811, 6.557)], [], [(0, 12, 13, 1), (1, 13, 14, 2), (2, 14, 15, 3), (3, 15, 16, 4), (4, 16, 17, 5), (5, 17, 18, 6), (6, 18, 19, 7), (7, 19, 20, 8), (8, 20, 21, 9), (9, 21, 22, 10), (10, 22, 23, 11), (12, 0, 11, 23), (12, 23, 36, 37), (23, 22, 38, 36), (22, 21, 39, 38), (21, 20, 40, 39), (20, 19, 41, 40), (19, 18, 42, 41), (18, 17, 43, 42), (17, 16, 44, 43), (16, 15, 45, 44), (15, 14, 46, 45), (14, 13, 47, 46), (13, 12, 37, 47), (47, 37, 49, 48), (46, 47, 48, 50), (45, 46, 50, 51), (44, 45, 51, 52), (43, 44, 52, 53), (42, 43, 53, 54), (41, 42, 54, 55), (40, 41, 55, 56), (39, 40, 56, 57), (38, 39, 57, 58), (36, 38, 58, 59), (37, 36, 59, 49), (49, 59, 61, 60), (59, 58, 62, 61), (58, 57, 63, 62), (57, 56, 64, 63), (56, 55, 65, 64), (55, 54, 66, 65), (54, 53, 67, 66), (53, 52, 68, 67), (52, 51, 69, 68), (51, 50, 70, 69), (50, 48, 71, 70), (48, 49, 60, 71), (71, 60, 72, 73), (70, 71, 73, 74), (69, 70, 74, 75), (68, 69, 75, 76), (67, 68, 76, 77), (66, 67, 77, 78), (65, 66, 78, 79), (64, 65, 79, 80), (63, 64, 80, 81), (62, 63, 81, 82), (61, 62, 82, 83), (60, 61, 83, 72), (72, 83, 85, 84), (83, 82, 86, 85), (82, 81, 87, 86), (81, 80, 88, 87), (80, 79, 89, 88), (79, 78, 90, 89), (78, 77, 91, 90), (77, 76, 92, 91), (76, 75, 93, 92), (75, 74, 94, 93), (74, 73, 95, 94), (73, 72, 84, 95), (95, 84, 96, 97), (94, 95, 97, 98), (93, 94, 98, 99), (92, 93, 99, 100), (91, 92, 100, 101), (90, 91, 101, 102), (89, 90, 102, 103), (88, 89, 103, 104), (87, 88, 104, 105), (86, 87, 105, 106), (85, 86, 106, 107), (84, 85, 107, 96), (96, 107, 108, 109), (106, 105, 111, 110), (104, 103, 113, 112), (102, 101, 115, 114), (100, 99, 117, 116), (98, 97, 119, 118), (119, 109, 120, 121), (118, 119, 121, 122), (117, 118, 122, 123), (116, 117, 123, 124), (115, 116, 124, 125), (114, 115, 125, 126), (113, 114, 126, 127), (112, 113, 127, 128), (111, 112, 128, 129), (110, 111, 129, 130), (108, 110, 130, 131), (109, 108, 131, 120), (132, 121, 120), (132, 122, 121), (132, 123, 122), (132, 124, 123), (132, 125, 124), (132, 126, 125), (132, 127, 126), (132, 128, 127), (132, 129, 128), (132, 130, 129), (132, 131, 130), (132, 120, 131), (109, 119, 134, 133), (119, 97, 135, 134), (118, 117, 136, 137), (98, 118, 137, 138), (117, 99, 139, 136), (116, 115, 140, 141), (100, 116, 141, 142), (115, 101, 143, 140), (114, 113, 144, 145), (102, 114, 145, 146), (113, 103, 147, 144), (112, 111, 148, 149), (104, 112, 149, 150), (111, 105, 151, 148), (110, 108, 152, 153), (106, 110, 153, 154), (96, 109, 133, 155), (108, 107, 156, 152), (107, 106, 154, 156), (105, 104, 150, 151), (103, 102, 146, 147), (101, 100, 142, 143), (99, 98, 138, 139), (97, 96, 155, 135), (135, 155, 133, 134), (139, 138, 137, 136), (143, 142, 141, 140), (147, 146, 145, 144), (151, 150, 149, 148), (156, 154, 153, 152), (5, 6, 30, 29), (6, 7, 31, 30), (4, 5, 29, 28), (3, 4, 28, 27), (2, 3, 27, 26), (1, 2, 26, 25), (0, 1, 25, 24), (0, 24, 35, 11), (10, 11, 35, 34), (9, 10, 34, 33), (8, 9, 33, 32), (7, 8, 32, 31)])
me_cylinder_003.polygons.foreach_set('use_smooth', [True] * 156)
_uv = me_cylinder_003.uv_layers.new(name='UVTex')
_uv.uv.foreach_set('vector', [1.5, -0.2294, 1.5, 0.04225, 1.333, 0.04225, 1.333, -0.2294, 1.333, -0.2294, 1.333, 0.04225, 1.167, 0.04225, 1.167, -0.2294, 1.167, -0.2294, 1.167, 0.04225, 1.0, 0.04225, 1.0, -0.2294, 1.0, -0.2294, 1.0, 0.04225, 0.8333, 0.04225, 0.8333, -0.2294, 0.8333, -0.2294, 0.8333, 0.04225, 0.6667, 0.04225, 0.6667, -0.2294, 0.6667, -0.2294, 0.6667, 0.04225, 0.5, 0.04225, 0.5, -0.2294, 0.5, -0.2294, 0.5, 0.04225, 0.3333, 0.04225, 0.3333, -0.2294, 0.3333, -0.2294, 0.3333, 0.04225, 0.1667, 0.04225, 0.1667, -0.2294, 0.1667, -0.2294, 0.1667, 0.04225, 2.98e-07, 0.04225, 5.96e-08, -0.2294, 5.96e-08, -0.2294, 2.98e-07, 0.04225, -0.1667, 0.04225, -0.1667, -0.2294, -0.1667, -0.2294, -0.1667, 0.04225, -0.3333, 0.04225, -0.3333, -0.2294, -0.5, 0.04225, -0.5, -0.2294, -0.3333, -0.2294, -0.3333, 0.04225, -0.5, 0.04225, -0.3333, 0.04225, -0.3333, 0.1884, -0.5, 0.1884, -0.3333, 0.04225, -0.1667, 0.04225, -0.1667, 0.1884, -0.3333, 0.1884, -0.1667, 0.04225, 2.98e-07, 0.04225, 2.98e-07, 0.1884, -0.1667, 0.1884, 2.98e-07, 0.04225, 0.1667, 0.04225, 0.1667, 0.1884, 2.98e-07, 0.1884, 0.1667, 0.04225, 0.3333, 0.04225, 0.3333, 0.1884, 0.1667, 0.1884, 0.3333, 0.04225, 0.5, 0.04225, 0.5, 0.1884, 0.3333, 0.1884, 0.5, 0.04225, 0.6667, 0.04225, 0.6667, 0.1884, 0.5, 0.1884, 0.6667, 0.04225, 0.8333, 0.04225, 0.8333, 0.1884, 0.6667, 0.1884, 0.8333, 0.04225, 1.0, 0.04225, 1.0, 0.1884, 0.8333, 0.1884, 1.0, 0.04225, 1.167, 0.04225, 1.167, 0.1884, 1.0, 0.1884, 1.167, 0.04225, 1.333, 0.04225, 1.333, 0.1884, 1.167, 0.1884, 1.333, 0.04225, 1.5, 0.04225, 1.5, 0.1884, 1.333, 0.1884, 1.333, 0.1884, 1.5, 0.1884, 1.5, 0.3839, 1.333, 0.3839, 1.167, 0.1884, 1.333, 0.1884, 1.333, 0.3839, 1.167, 0.3839, 1.0, 0.1884, 1.167, 0.1884, 1.167, 0.3839, 1.0, 0.3839, 0.8333, 0.1884, 1.0, 0.1884, 1.0, 0.3839, 0.8333, 0.3839, 0.6667, 0.1884, 0.8333, 0.1884, 0.8333, 0.3839, 0.6667, 0.3839, 0.5, 0.1884, 0.6667, 0.1884, 0.6667, 0.3839, 0.5, 0.3839, 0.3333, 0.1884, 0.5, 0.1884, 0.5, 0.3839, 0.3333, 0.3839, 0.1667, 0.1884, 0.3333, 0.1884, 0.3333, 0.3839, 0.1667, 0.3839, 2.98e-07, 0.1884, 0.1667, 0.1884, 0.1667, 0.3839, 2.98e-07, 0.3839, -0.1667, 0.1884, 2.98e-07, 0.1884, 2.98e-07, 0.3839, -0.1667, 0.3839, -0.3333, 0.1884, -0.1667, 0.1884, -0.1667, 0.3839, -0.3333, 0.3839, -0.5, 0.1884, -0.3333, 0.1884, -0.3333, 0.3839, -0.5, 0.3839, -0.5, 0.3839, -0.3333, 0.3839, -0.3333, 0.7141, -0.5, 0.7141, -0.3333, 0.3839, -0.1667, 0.3839, -0.1667, 0.7141, -0.3333, 0.7141, -0.1667, 0.3839, 2.98e-07, 0.3839, 2.384e-07, 0.7141, -0.1667, 0.7141, 2.98e-07, 0.3839, 0.1667, 0.3839, 0.1667, 0.7141, 2.384e-07, 0.7141, 0.1667, 0.3839, 0.3333, 0.3839, 0.3333, 0.7141, 0.1667, 0.7141, 0.3333, 0.3839, 0.5, 0.3839, 0.5, 0.7141, 0.3333, 0.7141, 0.5, 0.3839, 0.6667, 0.3839, 0.6667, 0.7141, 0.5, 0.7141, 0.6667, 0.3839, 0.8333, 0.3839, 0.8333, 0.7141, 0.6667, 0.7141, 0.8333, 0.3839, 1.0, 0.3839, 1.0, 0.7141, 0.8333, 0.7141, 1.0, 0.3839, 1.167, 0.3839, 1.167, 0.7141, 1.0, 0.7141, 1.167, 0.3839, 1.333, 0.3839, 1.333, 0.7141, 1.167, 0.7141, 1.333, 0.3839, 1.5, 0.3839, 1.5, 0.7141, 1.333, 0.7141, 1.333, 0.7141, 1.5, 0.7141, 1.5, 0.8476, 1.333, 0.8476, 1.167, 0.7141, 1.333, 0.7141, 1.333, 0.8476, 1.167, 0.8476, 1.0, 0.7141, 1.167, 0.7141, 1.167, 0.8476, 1.0, 0.8476, 0.8333, 0.7141, 1.0, 0.7141, 1.0, 0.8476, 0.8333, 0.8476, 0.6667, 0.7141, 0.8333, 0.7141, 0.8333, 0.8476, 0.6667, 0.8476, 0.5, 0.7141, 0.6667, 0.7141, 0.6667, 0.8476, 0.5, 0.8476, 0.3333, 0.7141, 0.5, 0.7141, 0.5, 0.8476, 0.3333, 0.8476, 0.1667, 0.7141, 0.3333, 0.7141, 0.3333, 0.8476, 0.1667, 0.8476, 2.384e-07, 0.7141, 0.1667, 0.7141, 0.1667, 0.8476, 2.384e-07, 0.8476, -0.1667, 0.7141, 2.384e-07, 0.7141, 2.384e-07, 0.8476, -0.1667, 0.8476, -0.3333, 0.7141, -0.1667, 0.7141, -0.1667, 0.8476, -0.3333, 0.8476, -0.5, 0.7141, -0.3333, 0.7141, -0.3333, 0.8476, -0.5, 0.8476, -0.5, 0.8476, -0.3333, 0.8476, -0.3333, 1.027, -0.5, 1.027, -0.3333, 0.8476, -0.1667, 0.8476, -0.1667, 1.027, -0.3333, 1.027, -0.1667, 0.8476, 2.384e-07, 0.8476, 2.384e-07, 1.027, -0.1667, 1.027, 2.384e-07, 0.8476, 0.1667, 0.8476, 0.1667, 1.027, 2.384e-07, 1.027, 0.1667, 0.8476, 0.3333, 0.8476, 0.3333, 1.027, 0.1667, 1.027, 0.3333, 0.8476, 0.5, 0.8476, 0.5, 1.027, 0.3333, 1.027, 0.5, 0.8476, 0.6667, 0.8476, 0.6667, 1.027, 0.5, 1.027, 0.6667, 0.8476, 0.8333, 0.8476, 0.8333, 1.027, 0.6667, 1.027, 0.8333, 0.8476, 1.0, 0.8476, 1.0, 1.027, 0.8333, 1.027, 1.0, 0.8476, 1.167, 0.8476, 1.167, 1.027, 1.0, 1.027, 1.167, 0.8476, 1.333, 0.8476, 1.333, 1.027, 1.167, 1.027, 1.333, 0.8476, 1.5, 0.8476, 1.5, 1.027, 1.333, 1.027, 1.333, 1.027, 1.5, 1.027, 1.5, 1.196, 1.333, 1.196, 1.167, 1.027, 1.333, 1.027, 1.333, 1.196, 1.167, 1.196, 1.0, 1.027, 1.167, 1.027, 1.167, 1.196, 1.0, 1.196, 0.8333, 1.027, 1.0, 1.027, 1.0, 1.196, 0.8333, 1.196, 0.6667, 1.027, 0.8333, 1.027, 0.8333, 1.196, 0.6667, 1.196, 0.5, 1.027, 0.6667, 1.027, 0.6667, 1.196, 0.5, 1.196, 0.3333, 1.027, 0.5, 1.027, 0.5, 1.196, 0.3333, 1.196, 0.1667, 1.027, 0.3333, 1.027, 0.3333, 1.196, 0.1667, 1.196, 2.384e-07, 1.027, 0.1667, 1.027, 0.1667, 1.196, 2.384e-07, 1.196, -0.1667, 1.027, 2.384e-07, 1.027, 2.384e-07, 1.196, -0.1667, 1.196, -0.3333, 1.027, -0.1667, 1.027, -0.1667, 1.196, -0.3333, 1.196, -0.5, 1.027, -0.3333, 1.027, -0.3333, 1.196, -0.5, 1.196, 0.06473, 0.8443, -0.1339, 0.7911, -0.07776, 0.6939, 0.06473, 0.7321, -0.2792, 0.6457, -0.3324, 0.4471, -0.2203, 0.4471, -0.1821, 0.5896, -0.2792, 0.2486, -0.1339, 0.1032, -0.07776, 0.2003, -0.1821, 0.3047, 0.06473, 0.04997, 0.2633, 0.1032, 0.2072, 0.2003, 0.06473, 0.1622, 0.4087, 0.2486, 0.4619, 0.4471, 0.3497, 0.4471, 0.3115, 0.3047, 0.4087, 0.6457, 0.2633, 0.7911, 0.2072, 0.6939, 0.3115, 0.5896, 1.333, 1.196, 1.5, 1.196, 1.5, 1.028, 1.333, 1.028, 1.167, 1.196, 1.333, 1.196, 1.333, 1.028, 1.167, 1.028, 1.0, 1.196, 1.167, 1.196, 1.167, 1.028, 1.0, 1.028, 0.8333, 1.196, 1.0, 1.196, 1.0, 1.028, 0.8333, 1.028, 0.6667, 1.196, 0.8333, 1.196, 0.8333, 1.028, 0.6667, 1.028, 0.5, 1.196, 0.6667, 1.196, 0.6667, 1.028, 0.5, 1.028, 0.3333, 1.196, 0.5, 1.196, 0.5, 1.028, 0.3333, 1.028, 0.1667, 1.196, 0.3333, 1.196, 0.3333, 1.028, 0.1667, 1.028, 2.384e-07, 1.196, 0.1667, 1.196, 0.1667, 1.028, 2.384e-07, 1.028, -0.1667, 1.196, 2.384e-07, 1.196, 2.384e-07, 1.028, -0.1667, 1.028, -0.3333, 1.196, -0.1667, 1.196, -0.1667, 1.028, -0.3333, 1.028, -0.5, 1.196, -0.3333, 1.196, -0.3333, 1.028, -0.5, 1.028, 0.06473, 0.8427, 0.2072, 1.089, 0.06473, 1.128, 0.06473, 0.8427, 0.3115, 0.9851, 0.2072, 1.089, 0.06473, 0.8427, 0.3497, 0.8427, 0.3115, 0.9851, 0.06473, 0.8427, 0.3115, 0.7002, 0.3497, 0.8427, 0.06473, 0.8427, 0.2072, 0.5958, 0.3115, 0.7002, 0.06473, 0.8427, 0.06473, 0.5577, 0.2072, 0.5958, 0.06473, 0.8427, -0.07776, 0.5958, 0.06473, 0.5577, 0.06473, 0.8427, -0.1821, 0.7002, -0.07776, 0.5958, 0.06473, 0.8427, -0.2203, 0.8427, -0.1821, 0.7002, 0.06473, 0.8427, -0.1821, 0.9851, -0.2203, 0.8427, 0.06473, 0.8427, -0.07776, 1.089, -0.1821, 0.9851, 0.06473, 0.8427, 0.06473, 1.128, -0.07776, 1.089, 1.5, 1.196, 1.333, 1.196, 1.333, 1.319, 1.5, 1.319, 1.616, 0.5231, 1.732, 0.5231, 1.732, 0.6198, 1.616, 0.6198, 1.167, 1.196, 1.0, 1.196, 1.0, 1.319, 1.167, 1.319, 1.489, 0.8404, 1.489, 0.7245, 1.586, 0.7245, 1.586, 0.8404, 1.491, 0.4184, 1.616, 0.4184, 1.616, 0.5231, 1.491, 0.5231, 0.8333, 1.196, 0.6667, 1.196, 0.6667, 1.319, 0.8333, 1.319, 1.586, 0.7437, 1.586, 0.6278, 1.683, 0.6278, 1.683, 0.7437, 1.683, 0.7437, 1.683, 0.6278, 1.779, 0.6278, 1.779, 0.7437, 0.5, 1.196, 0.3333, 1.196, 0.3333, 1.319, 0.5, 1.319, 1.491, 0.5231, 1.616, 0.5231, 1.616, 0.6278, 1.491, 0.6278, 1.491, 0.6278, 1.365, 0.6278, 1.365, 0.5231, 1.491, 0.5231, 0.1667, 1.196, 2.384e-07, 1.196, 2.384e-07, 1.319, 0.1667, 1.319, 0.1667, 1.196, 0.1667, 1.196, 0.1667, 1.319, 0.1667, 1.319, 1.365, 0.7533, 1.365, 0.6278, 1.47, 0.6278, 1.47, 0.7533, -0.1667, 1.196, -0.3333, 1.196, -0.3333, 1.319, -0.1667, 1.319, 1.47, 0.6278, 1.586, 0.6278, 1.586, 0.7245, 1.47, 0.7245, 1.491, 0.5231, 1.365, 0.5231, 1.365, 0.4184, 1.491, 0.4184, 1.616, 0.4264, 1.732, 0.4264, 1.732, 0.5231, 1.616, 0.5231, -0.3333, 1.196, -0.1667, 1.196, -0.1667, 1.319, -0.3333, 1.319, 2.384e-07, 1.196, 0.1667, 1.196, 0.1667, 1.319, 2.384e-07, 1.319, 0.3333, 1.196, 0.5, 1.196, 0.5, 1.319, 0.3333, 1.319, 0.6667, 1.196, 0.8333, 1.196, 0.8333, 1.319, 0.6667, 1.319, 1.0, 1.196, 1.167, 1.196, 1.167, 1.319, 1.0, 1.319, 1.333, 1.196, 1.5, 1.196, 1.5, 1.319, 1.333, 1.319, 0.2633, 0.7911, 0.06473, 0.8443, 0.06473, 0.7321, 0.2072, 0.6939, 0.4619, 0.4471, 0.4087, 0.6457, 0.3115, 0.5896, 0.3497, 0.4471, 0.2633, 0.1032, 0.4087, 0.2486, 0.3115, 0.3047, 0.2072, 0.2003, -0.1339, 0.1032, 0.06473, 0.04997, 0.06473, 0.1622, -0.07776, 0.2003, -0.3324, 0.4471, -0.2792, 0.2486, -0.1821, 0.3047, -0.2203, 0.4471, -0.1339, 0.7911, -0.2792, 0.6457, -0.1821, 0.5896, -0.07776, 0.6939, 0.6667, -0.2294, 0.5, -0.2294, 0.5, -0.3193, 0.6667, -0.3193, 0.5, -0.2294, 0.3333, -0.2294, 0.3333, -0.3193, 0.5, -0.3193, 0.8333, -0.2294, 0.6667, -0.2294, 0.6667, -0.3193, 0.8333, -0.3193, 1.0, -0.2294, 0.8333, -0.2294, 0.8333, -0.3193, 1.0, -0.3193, 1.167, -0.2294, 1.0, -0.2294, 1.0, -0.3193, 1.167, -0.3193, 1.333, -0.2294, 1.167, -0.2294, 1.167, -0.3193, 1.333, -0.3193, 1.5, -0.2294, 1.333, -0.2294, 1.333, -0.3193, 1.5, -0.3193, -0.5, -0.2294, -0.5, -0.3193, -0.3333, -0.3193, -0.3333, -0.2294, -0.1667, -0.2294, -0.3333, -0.2294, -0.3333, -0.3193, -0.1667, -0.3193, 5.96e-08, -0.2294, -0.1667, -0.2294, -0.1667, -0.3193, 5.96e-08, -0.3193, 0.1667, -0.2294, 5.96e-08, -0.2294, 5.96e-08, -0.3193, 0.1667, -0.3193, 0.3333, -0.2294, 0.1667, -0.2294, 0.1667, -0.3193, 0.3333, -0.3193])
me_cylinder_003.use_remesh_preserve_volume = False
me_cylinder_003.use_remesh_preserve_attributes = False
me_cylinder_003.use_mirror_vertex_groups = False
me_cylinder_003.update()

# ---- objects
ob_cannon = bpy.data.objects.new('Cannon', me_cylinder_000)
ob_cannon_001 = bpy.data.objects.new('Cannon.001', me_cylinder_001)
ob_camera = bpy.data.objects.new('Camera', cam_camera)
ob_tower = bpy.data.objects.new('Tower', me_cylinder_003)

# ---- transforms, parenting, visibility, modifiers, constraints
ob_cannon.location = (1.791e-24, -2.687e-14, 0.0)
ob_cannon.rotation_euler = (1.571, -2.22e-16, -10.81)
ob_cannon.lineart.crease_threshold = 0.0
_vg = ob_cannon.vertex_groups.new(name='whole')
_vg.add([0, 1, 2, 3, 4, 5, 6, 7, 8, 9, 10, 11, 12, 13, 42, 43, 44, 45, 46, 47, 48, 49, 50, 51, 52, 53, 54, 55, 56, 57, 58, 59, 61, 62, 63, 64, 65, 66, 67, 68], 1.0, 'REPLACE')
_vg = ob_cannon.vertex_groups.new(name='barrel')
_m = ob_cannon.modifiers.new('Armature', 'ARMATURE')
_m.use_deform_preserve_volume = True
_m = ob_cannon.modifiers.new('Armature.001', 'ARMATURE')
ob_cannon_001.parent = ob_cannon
ob_cannon_001.matrix_parent_inverse = Matrix(((1.0, 2.22e-16, 2.22e-16, -1.791e-24), (-2.22e-16, -6.398e-07, 1.0, -1.719e-20), (2.22e-16, -1.0, -6.398e-07, -2.687e-14), (0.0, 0.0, 0.0, 1.0)))
ob_cannon_001.location = (0.0, 0.0, 8.007)
ob_cannon_001.lineart.crease_threshold = 0.0
_vg = ob_cannon_001.vertex_groups.new(name='whole')
_vg.add([0, 1, 2, 3, 4, 5, 6, 7, 8, 9, 10, 11, 12, 13, 14, 15, 16, 17, 18, 19, 20, 21, 22, 23, 24, 25, 26, 27, 28, 29, 30, 31, 32, 33, 34, 35, 36, 37, 38, 39, 40, 41, 42, 43, 44, 45, 46, 47, 48, 49, 50, 51, 52, 53, 54, 55, 56, 57, 58, 59, 60, 61, 62, 63, 64, 65, 66, 67, 68, 69, 70, 71, 72, 73, 74, 75, 76, 77, 78, 79, 80, 81, 82, 83, 84, 85], 1.0, 'REPLACE')
_vg = ob_cannon_001.vertex_groups.new(name='barrel')
_vg.add([0, 1, 2, 3, 4, 5, 6, 7, 8, 9, 10, 11, 12, 13, 14, 15, 16, 17, 18, 19, 20, 21, 22, 23, 24, 25, 26, 27, 28, 29, 30, 31, 32, 33, 34, 35, 36, 37, 38, 39, 40, 41, 42, 43, 44, 45, 46, 47, 48, 49, 50, 51, 52, 53, 54, 55, 56, 57, 58, 59, 60, 61, 62, 63, 64, 65, 66, 67, 68, 69, 70, 71, 72, 73, 74, 75, 76, 77, 78, 79, 80, 81, 82, 83, 84, 85], 1.0, 'REPLACE')
_m = ob_cannon_001.modifiers.new('Armature', 'ARMATURE')
_m.use_deform_preserve_volume = True
_m = ob_cannon_001.modifiers.new('Armature.001', 'ARMATURE')
ob_camera.location = (7.481, -6.508, 5.344)
ob_camera.rotation_euler = (1.109, 0.01082, 0.8149)
ob_camera.lock_rotations_4d = False
ob_camera.empty_display_type = 'ARROWS'
ob_camera.color = (0.0, 0.0, 0.0, 0.0)
ob_camera.display_type = 'WIRE'
ob_camera.lineart.crease_threshold = 0.0
ob_tower.location = (0.0, 0.0, 0.0)
ob_tower.lineart.crease_threshold = 0.0

# ---- collection membership
col_collection_1.objects.link(ob_cannon)
col_collection_1.objects.link(ob_cannon_001)
col_collection_1.objects.link(ob_camera)
col_collection_1.objects.link(ob_tower)

# ---- scene / render settings (as saved in the file)
scene.camera = ob_camera
scene.frame_start = 1; scene.frame_end = 250; scene.frame_set(1)
scene.render.engine = 'BLENDER_EEVEE_NEXT'
scene.render.image_settings.color_mode = 'RGB'
scene.render.image_settings.compression = 90
scene.render.resolution_percentage = 50
scene.render.dither_intensity = 0.0
scene.render.bake_margin = 2
scene.render.bake_bias = 0.0
scene.cycles.use_denoising = False
scene.cycles.samples = 10
scene.cycles.sampling_pattern = 'TABULATED_SOBOL'
scene.cycles.light_sampling_threshold = 0.0
scene.cycles.use_adaptive_sampling = False
scene.cycles.use_light_tree = False
scene.cycles.blur_glossy = 0.0
scene.cycles.volume_bounces = 1
scene.cycles.pixel_filter_type = 'GAUSSIAN'
scene.cycles.sample_clamp_indirect = 0.0
scene.view_settings.view_transform = 'Standard'
bpy.context.view_layer.update()

# ---- added for rendering (the .blend has no usable light): sun
light_auto_sun = bpy.data.lights.new('AutoSun', 'SUN')
light_auto_sun.energy = 3.0
light_auto_sun.angle = 0.0523599
ob_auto_sun = bpy.data.objects.new('AutoSun', light_auto_sun)
scene.collection.objects.link(ob_auto_sun)
ob_auto_sun.rotation_euler = (0.872665, 0.174533, 0.523599)
bpy.context.view_layer.update()
